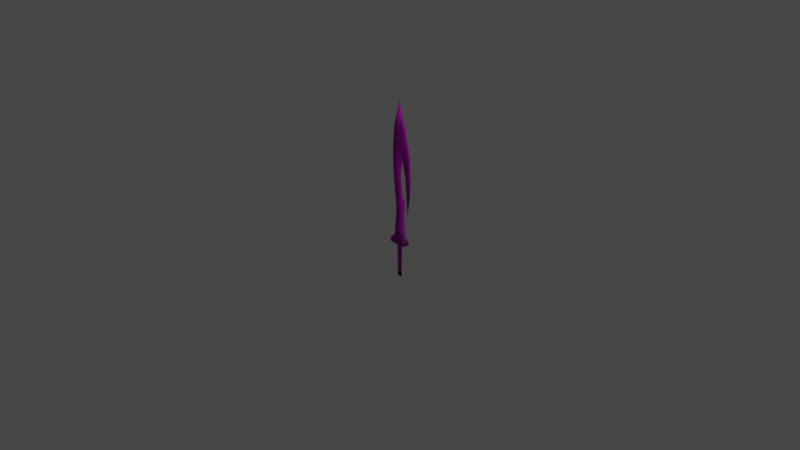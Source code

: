 # Source: PS2_Hunter.blend  (saved by Blender 3.6.13; exported with 4.5.12 LTS)
import bpy
from mathutils import Matrix  # noqa: F401  (used for matrix-valued properties, if any)

bpy.ops.wm.read_factory_settings(use_empty=True)
scene = bpy.context.scene
scene.name = 'Scene'

# ---- collections
col_collection = bpy.data.collections.new('Collection'); scene.collection.children.link(col_collection)

# ---- images (referenced by path relative to the original .blend; pixels are not part of the script)
import os
ASSET_DIR = os.environ.get("B2B_ASSET_DIR", "")  # directory of the original .blend (textures are referenced by path, not embedded)
HERE = os.path.dirname(os.path.abspath(__file__))  # packed textures are extracted next to this script under _unpacked/

def load_image(name, relpath, width, height, colorspace="sRGB"):
    """Load a texture the original file referenced (path relative to the .blend, or extracted next to this script)."""
    p = next((c for c in (os.path.join(HERE, relpath), os.path.join(ASSET_DIR, relpath)) if relpath and os.path.exists(c)), "")
    if p:
        img = bpy.data.images.load(p, check_existing=True)
        img.name = name
    else:  # same state as the original file: an image datablock whose file is absent (Cycles renders it pink)
        img = bpy.data.images.new(name, width, height)
        img.source = "FILE"
        img.filepath = "//" + (relpath or name)
    img.colorspace_settings.name = colorspace
    return img
img_long_sword_png = load_image('Long_Sword.png', 'Long_Sword.png', 1024, 1024, 'sRGB')

# ---- materials (node trees are filled in below, after node groups)
mat_material__25 = bpy.data.materials.new('Material__25')
mat_material__25.use_transparent_shadow = False
mat_material__25.diffuse_color = (0.588, 0.588, 0.588, 1.0)
mat_material__25.roughness = 0.9

# ---- material node trees
mat_material__25.use_nodes = True; mat_material__25.node_tree.nodes.clear()
_N = mat_material__25.node_tree.nodes; _L = mat_material__25.node_tree.links
n0 = _N.new('ShaderNodeBsdfPrincipled'); n0.name = 'Principled BSDF'; n0.location = (0, 300)
n0.distribution = 'GGX'
n0.subsurface_method = 'RANDOM_WALK_SKIN'
n0.inputs[2].default_value = 0.9
n0.inputs[13].default_value = 0.0
n0.inputs[18].default_value = 1.0
n0.inputs[27].default_value = (0.0, 0.0, 0.0, 1.0)
n0.inputs[28].default_value = 1.0
n1 = _N.new('ShaderNodeOutputMaterial'); n1.name = 'Material Output'; n1.location = (280, 300)
n2 = _N.new('ShaderNodeTexImage'); n2.name = 'Image Texture'; n2.location = (-480, 300)
n2.image = img_long_sword_png
_L.new(n2.outputs[0], n0.inputs[0])
_L.new(n0.outputs[0], n1.inputs[0])
n1.is_active_output = True

# ---- world
world_world = bpy.data.worlds.new('World'); scene.world = world_world
world_world.use_nodes = True; world_world.node_tree.nodes.clear()
_N = world_world.node_tree.nodes; _L = world_world.node_tree.links
n0 = _N.new('ShaderNodeOutputWorld'); n0.name = 'World Output'; n0.location = (300, 300)
n1 = _N.new('ShaderNodeBackground'); n1.name = 'Background'; n1.location = (10, 300)
n1.inputs[0].default_value = (0.05088, 0.05088, 0.05088, 1.0)
_L.new(n1.outputs[0], n0.inputs[0])
n0.is_active_output = True
world_world.color = (0.05088, 0.05088, 0.05088)
world_world.use_sun_shadow = False
world_world.sun_shadow_jitter_overblur = 0.0

# ---- cameras
cam_camera = bpy.data.cameras.new('Camera')
cam_camera.clip_end = 100.0
cam_camera.ortho_scale = 7.314

# ---- lights
light_light = bpy.data.lights.new('Light', 'POINT')
light_light.transmission_factor = 0.0
light_light.energy = 1000.0
light_light.shadow_soft_size = 0.1
light_light.shadow_maximum_resolution = 0.006
light_light.use_absolute_resolution = True

# ---- meshes
me_long_sword = bpy.data.meshes.new('Long_Sword')
me_long_sword.from_pydata([(-0.04911, -0.02224, -0.217), (-0.02873, -0.02211, -0.192), (-0.04911, 0.03676, -0.217), (-0.02873, 0.03664, -0.192), (-0.02861, -0.02211, -0.1731), (-0.02861, 0.03664, -0.1731), (-0.01436, -0.02211, -0.159), (-0.01436, 0.03664, -0.159), (0.01414, -0.02211, -0.159), (0.01414, 0.03664, -0.159), (0.02839, 0.03664, -0.1731), (-0.08986, 0.03676, -0.217), (-0.08986, -0.02224, -0.217), (-0.1105, 0.03676, -0.272), (-0.1105, -0.02224, -0.272), (-0.08636, 0.03676, -0.2836), (-0.08636, -0.02224, -0.2836), (-0.03323, -0.02224, -0.2835), (0.03214, 0.03676, -0.254), (0.02152, -0.02224, -0.2378), (0.02152, 0.03676, -0.2378), (-0.02173, 0.03676, -0.2378), (-0.02173, -0.02224, -0.2378), (-0.03236, 0.03676, -0.254), (-0.03236, -0.02224, -0.254), (-0.03323, 0.03676, -0.2835), (0.03302, -0.02224, -0.2835), (0.08614, 0.03676, -0.2836), (0.08614, -0.02224, -0.2836), (0.1103, -0.02224, -0.272), (0.1103, 0.03676, -0.272), (0.08964, -0.02224, -0.217), (0.08964, 0.03676, -0.217), (0.04889, -0.02224, -0.217), (0.04889, 0.03676, -0.217), (0.02852, 0.03664, -0.192), (0.02839, -0.02211, -0.1731), (0.02852, -0.02211, -0.192), (0.03302, 0.03676, -0.2835), (0.03214, -0.02224, -0.254), (-0.02898, 0.007264, -0.6066), (0.02877, 0.007264, -0.6613), (-0.02898, 0.007264, -0.6613), (0.02877, 0.007264, -0.6066), (0.07639, 0.02051, -0.217), (0.05764, 0.02051, -0.0379), (0.07639, -0.005986, -0.217), (0.05764, -0.005986, -0.0379), (0.06339, 0.02051, 0.2102), (0.06339, -0.005986, 0.2102), (0.03002, 0.02051, 0.2474), (0.03002, -0.005986, 0.2474), (0.00452, 0.02051, 0.4801), (0.00452, -0.005986, 0.4801), (0.04252, 0.02051, 0.7217), (0.04252, -0.005986, 0.7217), (0.003895, 0.02051, 1.04), (-0.03448, 0.02051, 0.942), (-0.06923, 0.02051, 0.7651), (-0.06523, 0.02051, 0.5169), (-0.02711, 0.02051, 0.08198), (-0.03448, -0.005986, 0.942), (-0.06923, -0.005986, 0.7651), (-0.06523, -0.005986, 0.5169), (-0.02711, -0.005986, 0.08198), (0.1145, 0.007264, 0.04473), (0.09564, 0.02051, 0.4666), (0.1615, 0.007264, 0.4136), (0.121, 0.02051, 0.7157), (0.05164, 0.02051, 0.9627), (-0.02011, 0.02014, -0.315), (-0.02011, -0.005611, -0.315), (-0.05111, 0.02901, -0.2378), (-0.05111, -0.01449, -0.2378), (0.01989, -0.005611, -0.315), (0.05089, -0.01449, -0.2378), (0.05089, 0.02901, -0.2378), (-0.01523, 0.02014, -0.6066), (-0.01523, -0.005611, -0.6066), (0.01502, -0.005611, -0.6066), (0.01989, 0.02014, -0.315), (0.121, -0.005986, 0.7157), (0.09564, -0.005986, 0.4666), (0.05164, -0.005986, 0.9627), (0.003895, -0.005986, 1.04), (0.01502, 0.02014, -0.6066), (-0.05273, 0.02051, -0.217), (-0.05273, -0.005986, -0.217), (-0.07698, 0.007264, 0.9959), (-0.003105, 0.007264, 1.287), (0.03402, 0.007264, 1.146), (0.09002, 0.007264, 0.984), (0.1473, 0.007264, 0.718), (-0.09711, 0.007264, 0.7754), (-0.09511, 0.007264, 0.5325), (-0.07811, 0.007264, -0.217), (-0.04898, 0.007264, 0.09685)], [], [(0, 1, 2), (2, 1, 3), (1, 4, 3), (3, 4, 5), (4, 6, 5), (5, 6, 7), (6, 8, 7), (7, 8, 9), (8, 10, 9), (2, 11, 0), (0, 11, 12), (11, 13, 12), (12, 13, 14), (13, 15, 14), (14, 15, 16), (15, 17, 16), (18, 19, 20), (20, 19, 21), (19, 22, 21), (21, 22, 23), (22, 24, 23), (23, 24, 25), (24, 17, 25), (26, 27, 28), (28, 27, 29), (27, 30, 29), (29, 30, 31), (30, 32, 31), (31, 32, 33), (32, 34, 33), (9, 10, 7), (7, 10, 5), (10, 35, 5), (5, 35, 3), (35, 20, 3), (3, 20, 21), (8, 36, 10), (10, 36, 35), (36, 37, 35), (35, 37, 34), (37, 33, 34), (6, 4, 36), (36, 4, 37), (4, 1, 37), (37, 1, 19), (1, 22, 19), (30, 27, 32), (32, 27, 34), (27, 38, 34), (26, 28, 33), (33, 28, 31), (28, 29, 31), (14, 16, 12), (12, 16, 0), (16, 17, 0), (25, 15, 2), (2, 15, 11), (15, 13, 11), (26, 39, 38), (38, 39, 18), (39, 19, 18), (24, 0, 17), (2, 23, 25), (33, 39, 26), (18, 34, 38), (6, 36, 8), (34, 20, 35), (34, 18, 20), (39, 33, 19), (19, 33, 37), (23, 2, 21), (0, 24, 22), (21, 2, 3), (27, 26, 38), (0, 22, 1), (17, 15, 25), (40, 41, 42), (41, 40, 43), (42, 41, 40), (43, 40, 41), (44, 45, 46), (46, 45, 47), (45, 48, 47), (47, 48, 49), (48, 50, 49), (49, 50, 51), (50, 52, 51), (51, 52, 53), (52, 54, 53), (53, 54, 55), (56, 54, 57), (57, 54, 58), (54, 52, 58), (58, 52, 59), (52, 50, 59), (59, 50, 60), (50, 48, 60), (60, 48, 45), (61, 62, 55), (55, 62, 53), (62, 63, 53), (53, 63, 51), (63, 64, 51), (51, 64, 49), (64, 47, 49), (65, 66, 67), (67, 66, 68), (66, 54, 68), (68, 54, 69), (54, 56, 69), (70, 71, 72), (72, 71, 73), (71, 74, 73), (73, 74, 75), (74, 76, 75), (77, 78, 70), (70, 78, 71), (78, 79, 71), (71, 79, 74), (79, 80, 74), (67, 81, 82), (82, 81, 55), (81, 83, 55), (55, 83, 84), (54, 66, 82), (82, 66, 65), (78, 77, 79), (79, 77, 85), (80, 85, 70), (70, 85, 77), (76, 80, 72), (72, 80, 70), (67, 82, 65), (60, 44, 86), (55, 84, 61), (64, 46, 47), (82, 55, 54), (76, 74, 80), (44, 60, 45), (46, 64, 87), (80, 79, 85), (88, 89, 57), (57, 89, 56), (89, 90, 56), (56, 90, 69), (90, 91, 69), (69, 91, 68), (91, 92, 68), (91, 90, 83), (83, 90, 84), (90, 89, 84), (84, 89, 61), (89, 88, 61), (88, 58, 93), (93, 58, 94), (58, 59, 94), (83, 81, 91), (91, 81, 92), (81, 67, 92), (95, 96, 86), (86, 96, 60), (60, 96, 59), (59, 96, 94), (88, 93, 62), (62, 93, 94), (95, 87, 96), (96, 87, 64), (64, 63, 96), (96, 63, 94), (67, 68, 92), (62, 94, 63), (58, 88, 57), (88, 62, 61)])
me_long_sword.polygons.foreach_set('use_smooth', [True] * 173)
_k = set([(40, 41), (40, 42), (40, 43), (41, 42), (41, 43)])
me_long_sword.attributes.new('sharp_edge', 'BOOLEAN', 'EDGE').data.foreach_set('value', [ (min(e.vertices), max(e.vertices)) in _k for e in me_long_sword.edges])
_uv = me_long_sword.uv_layers.new(name='UVMap')
_uv.uv.foreach_set('vector', [0.1565, 0.3291, 0.1799, 0.3291, 0.1565, 0.502, 0.1565, 0.502, 0.1799, 0.3291, 0.1799, 0.502, 0.1799, 0.3291, 0.1943, 0.3291, 0.1799, 0.502, 0.1799, 0.502, 0.1943, 0.3291, 0.1943, 0.502, 0.1943, 0.3291, 0.2085, 0.3291, 0.1943, 0.502, 0.1943, 0.502, 0.2085, 0.3291, 0.2085, 0.502, 0.2085, 0.3291, 0.2288, 0.3291, 0.2085, 0.502, 0.2085, 0.502, 0.2288, 0.3291, 0.2288, 0.502, 0.2288, 0.3291, 0.2432, 0.502, 0.2288, 0.502, 0.4771, 0.7734, 0.4976, 0.7734, 0.4771, 0.6025, 0.4771, 0.6025, 0.4976, 0.7734, 0.4976, 0.6025, 0.4976, 0.7734, 0.6055, 0.7734, 0.4976, 0.6025, 0.4976, 0.6025, 0.6055, 0.7734, 0.6055, 0.6025, 0.6055, 0.7734, 0.6355, 0.7734, 0.6055, 0.6025, 0.6055, 0.6025, 0.6355, 0.7734, 0.6355, 0.6025, 0.6355, 0.7734, 0.7012, 0.6025, 0.6355, 0.6025, 0.7454, 0.7734, 0.7715, 0.6025, 0.7715, 0.7734, 0.7715, 0.7734, 0.7715, 0.6025, 0.8276, 0.7734, 0.7715, 0.6025, 0.8276, 0.6025, 0.8276, 0.7734, 0.8276, 0.7734, 0.8276, 0.6025, 0.8528, 0.7734, 0.8276, 0.6025, 0.8528, 0.6025, 0.8528, 0.7734, 0.8528, 0.7734, 0.8528, 0.6025, 0.8921, 0.7734, 0.8528, 0.6025, 0.8921, 0.6025, 0.8921, 0.7734, 0.7012, 0.6025, 0.6355, 0.7734, 0.6355, 0.6025, 0.6355, 0.6025, 0.6355, 0.7734, 0.6055, 0.6025, 0.6355, 0.7734, 0.6055, 0.7734, 0.6055, 0.6025, 0.6055, 0.6025, 0.6055, 0.7734, 0.4976, 0.6025, 0.6055, 0.7734, 0.4976, 0.7734, 0.4976, 0.6025, 0.4976, 0.6025, 0.4976, 0.7734, 0.4771, 0.6025, 0.4976, 0.7734, 0.4771, 0.7734, 0.4771, 0.6025, 0.1245, 0.4961, 0.1404, 0.4404, 0.0967, 0.4961, 0.0967, 0.4961, 0.1404, 0.4404, 0.0825, 0.4414, 0.1404, 0.4404, 0.1404, 0.3672, 0.0825, 0.4414, 0.0825, 0.4414, 0.1404, 0.3672, 0.0825, 0.3672, 0.1404, 0.3672, 0.1318, 0.1885, 0.0825, 0.3672, 0.0825, 0.3672, 0.1318, 0.1885, 0.0894, 0.1885, 0.2288, 0.3291, 0.2432, 0.3291, 0.2432, 0.502, 0.2432, 0.502, 0.2432, 0.3291, 0.2576, 0.502, 0.2432, 0.3291, 0.2576, 0.3291, 0.2576, 0.502, 0.2576, 0.502, 0.2576, 0.3291, 0.28, 0.502, 0.2576, 0.3291, 0.28, 0.3291, 0.28, 0.502, 0.0967, 0.4961, 0.0825, 0.4414, 0.1404, 0.4404, 0.1404, 0.4404, 0.0825, 0.4414, 0.1404, 0.3672, 0.0825, 0.4414, 0.0825, 0.3672, 0.1404, 0.3672, 0.1404, 0.3672, 0.0825, 0.3672, 0.1318, 0.1885, 0.0825, 0.3672, 0.0894, 0.1885, 0.1318, 0.1885, 0.2202, 0.0547, 0.1948, 0.0088, 0.2009, 0.2695, 0.2009, 0.2695, 0.1948, 0.0088, 0.1584, 0.2695, 0.1948, 0.0088, 0.1426, 0.0098, 0.1584, 0.2695, 0.1426, 0.0098, 0.1948, 0.0088, 0.1584, 0.2695, 0.1584, 0.2695, 0.1948, 0.0088, 0.2009, 0.2695, 0.1948, 0.0088, 0.2202, 0.0547, 0.2009, 0.2695, 0.0024, 0.0547, 0.0261, 0.0088, 0.0195, 0.2695, 0.0195, 0.2695, 0.0261, 0.0088, 0.0625, 0.2695, 0.0261, 0.0088, 0.0803, 0.0098, 0.0625, 0.2695, 0.0803, 0.0098, 0.0261, 0.0088, 0.0625, 0.2695, 0.0625, 0.2695, 0.0261, 0.0088, 0.0195, 0.2695, 0.0261, 0.0088, 0.0024, 0.0547, 0.0195, 0.2695, 0.7012, 0.6025, 0.7454, 0.6025, 0.7012, 0.7734, 0.7012, 0.7734, 0.7454, 0.6025, 0.7454, 0.7734, 0.7454, 0.6025, 0.7715, 0.6025, 0.7454, 0.7734, 0.0803, 0.125, 0.0625, 0.2695, 0.0803, 0.0098, 0.0625, 0.2695, 0.0803, 0.125, 0.0803, 0.0098, 0.1584, 0.2695, 0.1426, 0.125, 0.1426, 0.0098, 0.1426, 0.125, 0.1584, 0.2695, 0.1426, 0.0098, 0.0967, 0.4961, 0.1404, 0.4404, 0.1245, 0.4961, 0.1587, 0.2695, 0.1318, 0.1885, 0.1404, 0.3672, 0.1587, 0.2695, 0.1426, 0.125, 0.1318, 0.1885, 0.1426, 0.125, 0.1587, 0.2695, 0.1318, 0.1885, 0.1318, 0.1885, 0.1587, 0.2695, 0.1404, 0.3672, 0.0803, 0.125, 0.0625, 0.2695, 0.0894, 0.1885, 0.0625, 0.2695, 0.0803, 0.125, 0.0894, 0.1885, 0.0894, 0.1885, 0.0625, 0.2695, 0.0825, 0.3672, 0.6355, 0.7734, 0.7012, 0.6025, 0.7012, 0.7734, 0.0625, 0.2695, 0.0894, 0.1885, 0.0825, 0.3672, 0.7012, 0.6025, 0.6355, 0.7734, 0.7012, 0.7734, 0.4678, 0.7744, 0.4028, 0.5322, 0.4678, 0.5322, 0.4028, 0.5322, 0.4678, 0.7744, 0.4028, 0.7744, 0.4678, 0.5322, 0.4028, 0.5322, 0.4678, 0.7744, 0.4028, 0.7744, 0.4678, 0.7744, 0.4028, 0.5322, 0.998, 0.9932, 0.8796, 0.9932, 0.998, 0.9229, 0.998, 0.9229, 0.8796, 0.9932, 0.8796, 0.9229, 0.8796, 0.9932, 0.7166, 0.9932, 0.8796, 0.9229, 0.8796, 0.9229, 0.7166, 0.9932, 0.7166, 0.9229, 0.7166, 0.9932, 0.6848, 0.9932, 0.7166, 0.9229, 0.7166, 0.9229, 0.6848, 0.9932, 0.6848, 0.9229, 0.6848, 0.9932, 0.533, 0.9932, 0.6848, 0.9229, 0.6848, 0.9229, 0.533, 0.9932, 0.533, 0.9229, 0.533, 0.9932, 0.3726, 0.9932, 0.533, 0.9229, 0.533, 0.9229, 0.3726, 0.9932, 0.3726, 0.9229, 0.3491, 0.2344, 0.5085, 0.3154, 0.3972, 0.1621, 0.3972, 0.1621, 0.5085, 0.3154, 0.4844, 0.082, 0.5085, 0.3154, 0.6345, 0.2363, 0.4844, 0.082, 0.4844, 0.082, 0.6345, 0.2363, 0.6157, 0.0898, 0.6345, 0.2363, 0.7556, 0.2891, 0.6157, 0.0898, 0.6157, 0.0898, 0.7556, 0.2891, 0.8418, 0.1699, 0.7556, 0.2891, 0.7751, 0.3594, 0.8418, 0.1699, 0.8418, 0.1699, 0.7751, 0.3594, 0.9043, 0.3467, 0.3972, 0.1621, 0.4844, 0.082, 0.5085, 0.3154, 0.5085, 0.3154, 0.4844, 0.082, 0.6345, 0.2363, 0.4844, 0.082, 0.6157, 0.0898, 0.6345, 0.2363, 0.6345, 0.2363, 0.6157, 0.0898, 0.7556, 0.2891, 0.6157, 0.0898, 0.8418, 0.1699, 0.7556, 0.2891, 0.7556, 0.2891, 0.8418, 0.1699, 0.7751, 0.3594, 0.8418, 0.1699, 0.9043, 0.3467, 0.7751, 0.3594, 0.8613, 0.4688, 0.6414, 0.4258, 0.6689, 0.5684, 0.6689, 0.5684, 0.6414, 0.4258, 0.5112, 0.4814, 0.6414, 0.4258, 0.5085, 0.3154, 0.5112, 0.4814, 0.5112, 0.4814, 0.5085, 0.3154, 0.3828, 0.335, 0.5085, 0.3154, 0.3491, 0.2344, 0.3828, 0.335, 0.9023, 0.876, 0.9023, 0.6982, 0.9573, 0.876, 0.9573, 0.876, 0.9023, 0.6982, 0.9573, 0.7832, 0.9023, 0.6982, 0.9023, 0.5713, 0.9573, 0.7832, 0.9573, 0.7832, 0.9023, 0.5713, 0.9573, 0.4844, 0.9023, 0.5713, 0.9573, 0.4072, 0.9573, 0.4844, 0.3484, 0.5322, 0.3484, 0.6709, 0.002, 0.5322, 0.002, 0.5322, 0.3484, 0.6709, 0.002, 0.6709, 0.3484, 0.6709, 0.3484, 0.8447, 0.002, 0.6709, 0.002, 0.6709, 0.3484, 0.8447, 0.002, 0.8447, 0.3484, 0.8447, 0.002, 0.9932, 0.002, 0.8447, 0.6689, 0.5684, 0.5112, 0.4814, 0.6414, 0.4258, 0.6414, 0.4258, 0.5112, 0.4814, 0.5085, 0.3154, 0.5112, 0.4814, 0.3828, 0.335, 0.5085, 0.3154, 0.5085, 0.3154, 0.3828, 0.335, 0.3491, 0.2344, 0.4063, 0.8057, 0.5776, 0.8057, 0.5776, 0.875, 0.5776, 0.875, 0.5776, 0.8057, 0.8547, 0.834, 0.3484, 0.6709, 0.3938, 0.6709, 0.3484, 0.8447, 0.3484, 0.8447, 0.3938, 0.6709, 0.3938, 0.8447, 0.002, 0.8447, 0.3484, 0.8447, 0.002, 0.6709, 0.002, 0.6709, 0.3484, 0.8447, 0.3484, 0.6709, 0.9573, 0.4844, 0.9023, 0.5713, 0.9573, 0.7832, 0.9573, 0.7832, 0.9023, 0.5713, 0.9023, 0.6982, 0.6689, 0.5684, 0.6414, 0.4258, 0.8613, 0.4688, 0.8418, 0.1699, 0.9978, 0.3857, 0.9978, 0.1162, 0.5085, 0.3154, 0.3491, 0.2344, 0.3972, 0.1621, 0.8418, 0.1699, 0.9978, 0.3857, 0.9043, 0.3467, 0.5776, 0.875, 0.4065, 0.875, 0.4063, 0.8057, 0.9573, 0.4072, 0.9023, 0.5713, 0.9023, 0.4072, 0.9978, 0.3857, 0.8418, 0.1699, 0.9043, 0.3467, 0.9978, 0.3857, 0.8418, 0.1699, 0.9978, 0.1162, 0.002, 0.9932, 0.3484, 0.8447, 0.3484, 0.9932, 0.3652, 0.0625, 0.2144, 0.2354, 0.3972, 0.1621, 0.3972, 0.1621, 0.2144, 0.2354, 0.3491, 0.2344, 0.2144, 0.2354, 0.2869, 0.2988, 0.3491, 0.2344, 0.3491, 0.2344, 0.2869, 0.2988, 0.3828, 0.335, 0.2869, 0.2988, 0.3711, 0.4189, 0.3828, 0.335, 0.3828, 0.335, 0.3711, 0.4189, 0.5112, 0.4814, 0.3711, 0.4189, 0.5098, 0.5439, 0.5112, 0.4814, 0.3711, 0.4189, 0.2869, 0.2988, 0.3828, 0.335, 0.3828, 0.335, 0.2869, 0.2988, 0.3491, 0.2344, 0.2869, 0.2988, 0.2144, 0.2354, 0.3491, 0.2344, 0.3491, 0.2344, 0.2144, 0.2354, 0.3972, 0.1621, 0.2144, 0.2354, 0.3652, 0.0625, 0.3972, 0.1621, 0.3652, 0.0625, 0.4844, 0.082, 0.4805, 0.0176, 0.4805, 0.0176, 0.4844, 0.082, 0.6072, 0.0225, 0.4844, 0.082, 0.6157, 0.0898, 0.6072, 0.0225, 0.3828, 0.335, 0.5112, 0.4814, 0.3711, 0.4189, 0.3711, 0.4189, 0.5112, 0.4814, 0.5098, 0.5439, 0.5112, 0.4814, 0.6689, 0.5684, 0.5098, 0.5439, 0.9976, 0.0566, 0.834, 0.1172, 0.9978, 0.1162, 0.9978, 0.1162, 0.834, 0.1172, 0.8418, 0.1699, 0.8418, 0.1699, 0.8345, 0.1162, 0.6157, 0.0898, 0.6157, 0.0898, 0.8345, 0.1162, 0.6072, 0.0225, 0.3652, 0.0625, 0.4805, 0.0176, 0.4844, 0.082, 0.4844, 0.082, 0.4805, 0.0176, 0.6072, 0.0225, 0.9976, 0.0566, 0.9978, 0.1162, 0.834, 0.1172, 0.834, 0.1172, 0.9978, 0.1162, 0.8418, 0.1699, 0.8418, 0.1699, 0.6157, 0.0898, 0.8345, 0.1162, 0.8345, 0.1162, 0.6157, 0.0898, 0.6072, 0.0225, 0.6689, 0.5684, 0.5112, 0.4814, 0.5098, 0.5439, 0.4844, 0.082, 0.6072, 0.0225, 0.6157, 0.0898, 0.4844, 0.082, 0.3652, 0.0625, 0.3972, 0.1621, 0.3652, 0.0625, 0.4844, 0.082, 0.3972, 0.1621])
me_long_sword.materials.append(mat_material__25)
me_long_sword.update()
me_long_sword.normals_split_custom_set([tuple(v) for v in zip(*[iter([-0.2458, -0.8176, 0.5207, -0.5768, -0.7897, 0.2092, -0.2458, 0.8176, 0.5207, -0.2458, 0.8176, 0.5207, -0.5768, -0.7897, 0.2092, -0.5768, 0.7897, 0.2092, -0.5768, -0.7897, 0.2092, -0.7155, -0.6304, 0.301, -0.5768, 0.7897, 0.2092, -0.5768, 0.7897, 0.2092, -0.7155, -0.6304, 0.301, -0.7155, 0.6304, 0.301, -0.7155, -0.6304, 0.301, -0.2954, -0.6306, 0.7177, -0.7155, 0.6304, 0.301, -0.7155, 0.6304, 0.301, -0.2954, -0.6306, 0.7177, -0.2954, 0.6306, 0.7177, -0.2954, -0.6306, 0.7177, 0.2954, -0.6306, 0.7177, -0.2954, 0.6306, 0.7177, -0.2954, 0.6306, 0.7177, 0.2954, -0.6306, 0.7177, 0.2954, 0.6306, 0.7177, 0.2954, -0.6306, 0.7177, 0.7155, 0.6304, 0.301, 0.2954, 0.6306, 0.7177, -0.2458, 0.8176, 0.5207, -0.4563, 0.5986, 0.6584, -0.2458, -0.8176, 0.5207, -0.2458, -0.8176, 0.5207, -0.4563, 0.5986, 0.6584, -0.4563, -0.5986, 0.6584, -0.4563, 0.5986, 0.6584, -0.7546, 0.5822, -0.3027, -0.4563, -0.5986, 0.6584, -0.4563, -0.5986, 0.6584, -0.7546, 0.5822, -0.3027, -0.7546, -0.5822, -0.3027, -0.7546, 0.5822, -0.3027, -0.1664, 0.66, -0.7326, -0.7546, -0.5822, -0.3027, -0.7546, -0.5822, -0.3027, -0.1664, 0.66, -0.7326, -0.1664, -0.66, -0.7326, -0.1664, 0.66, -0.7326, 0.5686, -0.579, -0.5843, -0.1664, -0.66, -0.7326, -0.6046, 0.7736, -0.1899, -0.2649, -0.8318, -0.4877, -0.2649, 0.8318, -0.4877, -0.2649, 0.8318, -0.4877, -0.2649, -0.8318, -0.4877, 0.265, 0.8318, -0.4877, -0.2649, -0.8318, -0.4877, 0.2649, -0.8318, -0.4877, 0.265, 0.8318, -0.4877, 0.265, 0.8318, -0.4877, 0.2649, -0.8318, -0.4877, 0.6046, 0.7736, -0.1899, 0.2649, -0.8318, -0.4877, 0.6046, -0.7736, -0.1899, 0.6046, 0.7736, -0.1899, 0.6046, 0.7736, -0.1899, 0.6046, -0.7736, -0.1899, 0.5686, 0.579, -0.5843, 0.6046, -0.7736, -0.1899, 0.5686, -0.579, -0.5843, 0.5686, 0.579, -0.5843, -0.5686, -0.579, -0.5843, 0.1664, 0.66, -0.7326, 0.1664, -0.66, -0.7326, 0.1664, -0.66, -0.7326, 0.1664, 0.66, -0.7326, 0.7546, -0.5822, -0.3027, 0.1664, 0.66, -0.7326, 0.7546, 0.5822, -0.3027, 0.7546, -0.5822, -0.3027, 0.7546, -0.5822, -0.3027, 0.7546, 0.5822, -0.3027, 0.4563, -0.5986, 0.6584, 0.7546, 0.5822, -0.3027, 0.4563, 0.5986, 0.6584, 0.4563, -0.5986, 0.6584, 0.4563, -0.5986, 0.6584, 0.4563, 0.5986, 0.6584, 0.2458, -0.8176, 0.5207, 0.4563, 0.5986, 0.6584, 0.2458, 0.8176, 0.5207, 0.2458, -0.8176, 0.5207, 0.2954, 0.6306, 0.7177, 0.7155, 0.6304, 0.301, -0.2954, 0.6306, 0.7177, -0.2954, 0.6306, 0.7177, 0.7155, 0.6304, 0.301, -0.7155, 0.6304, 0.301, 0.7155, 0.6304, 0.301, 0.5768, 0.7897, 0.2092, -0.7155, 0.6304, 0.301, -0.7155, 0.6304, 0.301, 0.5768, 0.7897, 0.2092, -0.5768, 0.7897, 0.2092, 0.5768, 0.7897, 0.2092, -0.2649, 0.8318, -0.4877, -0.5768, 0.7897, 0.2092, -0.5768, 0.7897, 0.2092, -0.2649, 0.8318, -0.4877, 0.265, 0.8318, -0.4877, 0.2954, -0.6306, 0.7177, 0.7155, -0.6304, 0.301, 0.7155, 0.6304, 0.301, 0.7155, 0.6304, 0.301, 0.7155, -0.6304, 0.301, 0.5768, 0.7897, 0.2092, 0.7155, -0.6304, 0.301, 0.5768, -0.7896, 0.2092, 0.5768, 0.7897, 0.2092, 0.5768, 0.7897, 0.2092, 0.5768, -0.7896, 0.2092, 0.2458, 0.8176, 0.5207, 0.5768, -0.7896, 0.2092, 0.2458, -0.8176, 0.5207, 0.2458, 0.8176, 0.5207, -0.2954, -0.6306, 0.7177, -0.7155, -0.6304, 0.301, 0.7155, -0.6304, 0.301, 0.7155, -0.6304, 0.301, -0.7155, -0.6304, 0.301, 0.5768, -0.7896, 0.2092, -0.7155, -0.6304, 0.301, -0.5768, -0.7897, 0.2092, 0.5768, -0.7896, 0.2092, 0.5768, -0.7896, 0.2092, -0.5768, -0.7897, 0.2092, -0.2649, -0.8318, -0.4877, -0.5768, -0.7897, 0.2092, 0.2649, -0.8318, -0.4877, -0.2649, -0.8318, -0.4877, 0.7546, 0.5822, -0.3027, 0.1664, 0.66, -0.7326, 0.4563, 0.5986, 0.6584, 0.4563, 0.5986, 0.6584, 0.1664, 0.66, -0.7326, 0.2458, 0.8176, 0.5207, 0.1664, 0.66, -0.7326, -0.5686, 0.579, -0.5843, 0.2458, 0.8176, 0.5207, -0.5686, -0.579, -0.5843, 0.1664, -0.66, -0.7326, 0.2458, -0.8176, 0.5207, 0.2458, -0.8176, 0.5207, 0.1664, -0.66, -0.7326, 0.4563, -0.5986, 0.6584, 0.1664, -0.66, -0.7326, 0.7546, -0.5822, -0.3027, 0.4563, -0.5986, 0.6584, -0.7546, -0.5822, -0.3027, -0.1664, -0.66, -0.7326, -0.4563, -0.5986, 0.6584, -0.4563, -0.5986, 0.6584, -0.1664, -0.66, -0.7326, -0.2458, -0.8176, 0.5207, -0.1664, -0.66, -0.7326, 0.5686, -0.579, -0.5843, -0.2458, -0.8176, 0.5207, 0.5686, 0.579, -0.5843, -0.1664, 0.66, -0.7326, -0.2458, 0.8176, 0.5207, -0.2458, 0.8176, 0.5207, -0.1664, 0.66, -0.7326, -0.4563, 0.5986, 0.6584, -0.1664, 0.66, -0.7326, -0.7546, 0.5822, -0.3027, -0.4563, 0.5986, 0.6584, -0.5686, -0.579, -0.5843, -0.6046, -0.7736, -0.1899, -0.5686, 0.579, -0.5843, -0.5686, 0.579, -0.5843, -0.6046, -0.7736, -0.1899, -0.6046, 0.7736, -0.1899, -0.6046, -0.7736, -0.1899, -0.2649, -0.8318, -0.4877, -0.6046, 0.7736, -0.1899, 0.6046, -0.7736, -0.1899, -0.2458, -0.8176, 0.5207, 0.5686, -0.579, -0.5843, -0.2458, 0.8176, 0.5207, 0.6046, 0.7736, -0.1899, 0.5686, 0.579, -0.5843, 0.2458, -0.8176, 0.5207, -0.6046, -0.7736, -0.1899, -0.5686, -0.579, -0.5843, -0.6046, 0.7736, -0.1899, 0.2458, 0.8176, 0.5207, -0.5686, 0.579, -0.5843, -0.2954, -0.6306, 0.7177, 0.7155, -0.6304, 0.301, 0.2954, -0.6306, 0.7177, 0.2458, 0.8176, 0.5207, -0.2649, 0.8318, -0.4877, 0.5768, 0.7897, 0.2092, 0.2458, 0.8176, 0.5207, -0.6046, 0.7736, -0.1899, -0.2649, 0.8318, -0.4877, -0.6046, -0.7736, -0.1899, 0.2458, -0.8176, 0.5207, -0.2649, -0.8318, -0.4877, -0.2649, -0.8318, -0.4877, 0.2458, -0.8176, 0.5207, 0.5768, -0.7896, 0.2092, 0.6046, 0.7736, -0.1899, -0.2458, 0.8176, 0.5207, 0.265, 0.8318, -0.4877, -0.2458, -0.8176, 0.5207, 0.6046, -0.7736, -0.1899, 0.2649, -0.8318, -0.4877, 0.265, 0.8318, -0.4877, -0.2458, 0.8176, 0.5207, -0.5768, 0.7897, 0.2092, 0.1664, 0.66, -0.7326, -0.5686, -0.579, -0.5843, -0.5686, 0.579, -0.5843, -0.2458, -0.8176, 0.5207, 0.2649, -0.8318, -0.4877, -0.5768, -0.7897, 0.2092, 0.5686, -0.579, -0.5843, -0.1664, 0.66, -0.7326, 0.5686, 0.579, -0.5843, 2.096e-07, 1.0, 0.0, 2.096e-07, 1.0, 0.0, 2.096e-07, 1.0, 0.0, 2.096e-07, 1.0, 0.0, 2.096e-07, 1.0, 0.0, 2.096e-07, 1.0, 0.0, -2.096e-07, -1.0, 0.0, -2.096e-07, -1.0, 0.0, -2.096e-07, -1.0, 0.0, -2.096e-07, -1.0, 0.0, -2.096e-07, -1.0, 0.0, -2.096e-07, -1.0, 0.0, 0.727, 0.6824, 0.0761, 0.6916, 0.7217, 0.02807, 0.727, -0.6824, 0.0761, 0.727, -0.6824, 0.0761, 0.6916, 0.7217, 0.02807, 0.6916, -0.7217, 0.02807, 0.6916, 0.7217, 0.02807, 0.7262, 0.6328, 0.2688, 0.6916, -0.7217, 0.02807, 0.6916, -0.7217, 0.02807, 0.7262, 0.6328, 0.2688, 0.7262, -0.6328, 0.2688, 0.7262, 0.6328, 0.2688, 0.5677, 0.783, 0.254, 0.7262, -0.6328, 0.2688, 0.7262, -0.6328, 0.2688, 0.5677, 0.783, 0.254, 0.5678, -0.783, 0.254, 0.5677, 0.783, 0.254, 0.6745, 0.7381, -0.01581, 0.5678, -0.783, 0.254, 0.5678, -0.783, 0.254, 0.6745, 0.7381, -0.01581, 0.6745, -0.7381, -0.01581, 0.6745, 0.7381, -0.01581, 0.002339, 0.9955, -0.09486, 0.6745, -0.7381, -0.01581, 0.6745, -0.7381, -0.01581, 0.002339, 0.9955, -0.09486, 0.002339, -0.9955, -0.09486, 0.006064, 0.9984, 0.05608, 0.002339, 0.9955, -0.09486, -0.1219, 0.9922, 0.02669, -0.1219, 0.9922, 0.02669, 0.002339, 0.9955, -0.09486, -0.2243, 0.9745, 0.00809, 0.002339, 0.9955, -0.09486, 0.6745, 0.7381, -0.01581, -0.2243, 0.9745, 0.00809, -0.2243, 0.9745, 0.00809, 0.6745, 0.7381, -0.01581, -0.2204, 0.9753, -0.0166, 0.6745, 0.7381, -0.01581, 0.5677, 0.783, 0.254, -0.2204, 0.9753, -0.0166, -0.2204, 0.9753, -0.0166, 0.5677, 0.783, 0.254, -0.2515, 0.9678, 0.006596, 0.5677, 0.783, 0.254, 0.7262, 0.6328, 0.2688, -0.2515, 0.9678, 0.006596, -0.2515, 0.9678, 0.006596, 0.7262, 0.6328, 0.2688, 0.6916, 0.7217, 0.02807, -0.1219, -0.9922, 0.02669, -0.2243, -0.9745, 0.00809, 0.002339, -0.9955, -0.09486, 0.002339, -0.9955, -0.09486, -0.2243, -0.9745, 0.00809, 0.6745, -0.7381, -0.01581, -0.2243, -0.9745, 0.00809, -0.2204, -0.9753, -0.0166, 0.6745, -0.7381, -0.01581, 0.6745, -0.7381, -0.01581, -0.2204, -0.9753, -0.0166, 0.5678, -0.783, 0.254, -0.2204, -0.9753, -0.0166, -0.2515, -0.9678, 0.006596, 0.5678, -0.783, 0.254, 0.5678, -0.783, 0.254, -0.2515, -0.9678, 0.006596, 0.7262, -0.6328, 0.2688, -0.2515, -0.9678, 0.006596, 0.6916, -0.7217, 0.02807, 0.7262, -0.6328, 0.2688, -0.01258, 1.384e-06, -0.9999, -0.6111, 0.7841, -0.1082, 0.9943, 2.108e-07, -0.107, 0.9943, 2.108e-07, -0.107, -0.6111, 0.7841, -0.1082, 0.2404, 0.9702, 0.03125, -0.6111, 0.7841, -0.1082, 0.002339, 0.9955, -0.09486, 0.2404, 0.9702, 0.03125, 0.2404, 0.9702, 0.03125, 0.002339, 0.9955, -0.09486, 0.1442, 0.9884, 0.04726, 0.002339, 0.9955, -0.09486, 0.006064, 0.9984, 0.05608, 0.1442, 0.9884, 0.04726, -0.6559, 0.7323, -0.1832, -0.6558, -0.7323, -0.1832, -0.7054, 0.6143, -0.3536, -0.7054, 0.6143, -0.3536, -0.6558, -0.7323, -0.1832, -0.7054, -0.6143, -0.3536, -0.6558, -0.7323, -0.1832, 0.6559, -0.7323, -0.1832, -0.7054, -0.6143, -0.3536, -0.7054, -0.6143, -0.3536, 0.6559, -0.7323, -0.1832, 0.7054, -0.6143, -0.3537, 0.6559, -0.7323, -0.1832, 0.7054, 0.6143, -0.3536, 0.7054, -0.6143, -0.3537, -0.5721, 0.5782, -0.5817, -0.5721, -0.5782, -0.5817, -0.6559, 0.7323, -0.1832, -0.6559, 0.7323, -0.1832, -0.5721, -0.5782, -0.5817, -0.6558, -0.7323, -0.1832, -0.5721, -0.5782, -0.5817, 0.5721, -0.5782, -0.5817, -0.6558, -0.7323, -0.1832, -0.6558, -0.7323, -0.1832, 0.5721, -0.5782, -0.5817, 0.6559, -0.7323, -0.1832, 0.5721, -0.5782, -0.5817, 0.6559, 0.7323, -0.1832, 0.6559, -0.7323, -0.1832, 0.9943, 2.108e-07, -0.107, 0.2404, -0.9702, 0.03125, -0.6111, -0.7841, -0.1082, -0.6111, -0.7841, -0.1082, 0.2404, -0.9702, 0.03125, 0.002339, -0.9955, -0.09486, 0.2404, -0.9702, 0.03125, 0.1442, -0.9884, 0.04726, 0.002339, -0.9955, -0.09486, 0.002339, -0.9955, -0.09486, 0.1442, -0.9884, 0.04726, 0.006064, -0.9984, 0.05608, 0.002339, 0.9955, -0.09486, -0.6111, 0.7841, -0.1082, -0.6111, -0.7841, -0.1082, -0.6111, -0.7841, -0.1082, -0.6111, 0.7841, -0.1082, -0.01258, 1.384e-06, -0.9999, -0.5721, -0.5782, -0.5817, -0.5721, 0.5782, -0.5817, 0.5721, -0.5782, -0.5817, 0.5721, -0.5782, -0.5817, -0.5721, 0.5782, -0.5817, 0.5721, 0.5782, -0.5817, 0.6559, 0.7323, -0.1832, 0.5721, 0.5782, -0.5817, -0.6559, 0.7323, -0.1832, -0.6559, 0.7323, -0.1832, 0.5721, 0.5782, -0.5817, -0.5721, 0.5782, -0.5817, 0.7054, 0.6143, -0.3536, 0.6559, 0.7323, -0.1832, -0.7054, 0.6143, -0.3536, -0.7054, 0.6143, -0.3536, 0.6559, 0.7323, -0.1832, -0.6559, 0.7323, -0.1832, 0.9943, 2.108e-07, -0.107, -0.6111, -0.7841, -0.1082, -0.01258, 1.384e-06, -0.9999, -0.2515, 0.9678, 0.006596, 0.727, 0.6824, 0.0761, -0.2514, 0.9676, 0.02323, 0.002339, -0.9955, -0.09486, 0.006064, -0.9984, 0.05608, -0.1219, -0.9922, 0.02669, -0.2515, -0.9678, 0.006596, 0.727, -0.6824, 0.0761, 0.6916, -0.7217, 0.02807, -0.6111, -0.7841, -0.1082, 0.002339, -0.9955, -0.09486, 0.002339, 0.9955, -0.09486, 0.7054, 0.6143, -0.3536, 0.6559, -0.7323, -0.1832, 0.6559, 0.7323, -0.1832, 0.727, 0.6824, 0.0761, -0.2515, 0.9678, 0.006596, 0.6916, 0.7217, 0.02807, 0.727, -0.6824, 0.0761, -0.2515, -0.9678, 0.006596, -0.2514, -0.9676, 0.02323, 0.6559, 0.7323, -0.1832, 0.5721, -0.5782, -0.5817, 0.5721, 0.5782, -0.5817, -0.9749, 1.615e-07, 0.2228, -0.004248, -1.275e-07, 1.0, -0.1219, 0.9922, 0.02669, -0.1219, 0.9922, 0.02669, -0.004248, -1.275e-07, 1.0, 0.006064, 0.9984, 0.05608, -0.004248, -1.275e-07, 1.0, 0.9584, 0.0, 0.2854, 0.006064, 0.9984, 0.05608, 0.006064, 0.9984, 0.05608, 0.9584, 0.0, 0.2854, 0.1442, 0.9884, 0.04726, 0.9584, 0.0, 0.2854, 0.9543, 6.563e-08, 0.2988, 0.1442, 0.9884, 0.04726, 0.1442, 0.9884, 0.04726, 0.9543, 6.563e-08, 0.2988, 0.2404, 0.9702, 0.03125, 0.9543, 6.563e-08, 0.2988, 0.9919, 8.861e-08, 0.1271, 0.2404, 0.9702, 0.03125, 0.9543, 6.563e-08, 0.2988, 0.9584, 0.0, 0.2854, 0.1442, -0.9884, 0.04726, 0.1442, -0.9884, 0.04726, 0.9584, 0.0, 0.2854, 0.006064, -0.9984, 0.05608, 0.9584, 0.0, 0.2854, -0.004248, -1.275e-07, 1.0, 0.006064, -0.9984, 0.05608, 0.006064, -0.9984, 0.05608, -0.004248, -1.275e-07, 1.0, -0.1219, -0.9922, 0.02669, -0.004248, -1.275e-07, 1.0, -0.9749, 1.615e-07, 0.2228, -0.1219, -0.9922, 0.02669, -0.9749, 1.615e-07, 0.2228, -0.2243, 0.9745, 0.00809, -0.9988, 0.0, 0.04996, -0.9988, 0.0, 0.04996, -0.2243, 0.9745, 0.00809, -0.9989, -3.82e-07, -0.04668, -0.2243, 0.9745, 0.00809, -0.2204, 0.9753, -0.0166, -0.9989, -3.82e-07, -0.04668, 0.1442, -0.9884, 0.04726, 0.2404, -0.9702, 0.03125, 0.9543, 6.563e-08, 0.2988, 0.9543, 6.563e-08, 0.2988, 0.2404, -0.9702, 0.03125, 0.9919, 8.861e-08, 0.1271, 0.2404, -0.9702, 0.03125, 0.9943, 2.108e-07, -0.107, 0.9919, 8.861e-08, 0.1271, -0.9957, 0.0, 0.09239, -0.9995, -5.167e-08, -0.0322, -0.2514, 0.9676, 0.02323, -0.2514, 0.9676, 0.02323, -0.9995, -5.167e-08, -0.0322, -0.2515, 0.9678, 0.006596, -0.2515, 0.9678, 0.006596, -0.9995, -5.167e-08, -0.0322, -0.2204, 0.9753, -0.0166, -0.2204, 0.9753, -0.0166, -0.9995, -5.167e-08, -0.0322, -0.9989, -3.82e-07, -0.04668, -0.9749, 1.615e-07, 0.2228, -0.9988, 0.0, 0.04996, -0.2243, -0.9745, 0.00809, -0.2243, -0.9745, 0.00809, -0.9988, 0.0, 0.04996, -0.9989, -3.82e-07, -0.04668, -0.9957, 0.0, 0.09239, -0.2514, -0.9676, 0.02323, -0.9995, -5.167e-08, -0.0322, -0.9995, -5.167e-08, -0.0322, -0.2514, -0.9676, 0.02323, -0.2515, -0.9678, 0.006596, -0.2515, -0.9678, 0.006596, -0.2204, -0.9753, -0.0166, -0.9995, -5.167e-08, -0.0322, -0.9995, -5.167e-08, -0.0322, -0.2204, -0.9753, -0.0166, -0.9989, -3.82e-07, -0.04668, 0.9943, 2.108e-07, -0.107, 0.2404, 0.9702, 0.03125, 0.9919, 8.861e-08, 0.1271, -0.2243, -0.9745, 0.00809, -0.9989, -3.82e-07, -0.04668, -0.2204, -0.9753, -0.0166, -0.2243, 0.9745, 0.00809, -0.9749, 1.615e-07, 0.2228, -0.1219, 0.9922, 0.02669, -0.9749, 1.615e-07, 0.2228, -0.2243, -0.9745, 0.00809, -0.1219, -0.9922, 0.02669])] * 3)])

# ---- objects
ob_light = bpy.data.objects.new('Light', light_light)
ob_camera = bpy.data.objects.new('Camera', cam_camera)
ob_long_sword = bpy.data.objects.new('Long_Sword', me_long_sword)

# ---- transforms, parenting, visibility, modifiers, constraints
ob_light.location = (4.076, 1.005, 5.904)
ob_light.rotation_euler = (0.6503, 0.05522, 1.866)
ob_light.lock_rotations_4d = False
ob_light.empty_display_type = 'ARROWS'
ob_light.color = (0.0, 0.0, 0.0, 0.0)
ob_light.lineart.crease_threshold = 0.0
ob_camera.location = (7.359, -6.926, 4.958)
ob_camera.rotation_euler = (1.109, 0.0, 0.8149)
ob_camera.lock_rotations_4d = False
ob_camera.empty_display_type = 'ARROWS'
ob_camera.color = (0.0, 0.0, 0.0, 0.0)
ob_camera.display_type = 'WIRE'
ob_camera.lineart.crease_threshold = 0.0
ob_long_sword.location = (0.0, 0.0, 0.0)

# ---- collection membership
col_collection.objects.link(ob_light)
col_collection.objects.link(ob_camera)
col_collection.objects.link(ob_long_sword)

# ---- scene / render settings (as saved in the file)
scene.camera = ob_camera
scene.frame_start = 1; scene.frame_end = 250; scene.frame_set(1)
scene.render.engine = 'BLENDER_EEVEE_NEXT'
scene.cycles.sampling_pattern = 'TABULATED_SOBOL'
scene.view_settings.view_transform = 'Filmic'
bpy.context.view_layer.update()
